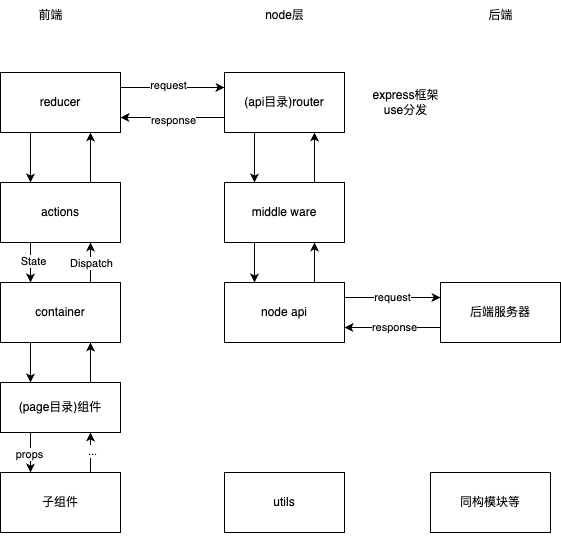

The diagram above was exported from draw.io. Its source (the exported page's mxGraphModel, read from the mxfile embedded in the PNG):
<mxGraphModel dx="1216" dy="779" grid="1" gridSize="10" guides="1" tooltips="1" connect="1" arrows="1" fold="1" page="1" pageScale="1" pageWidth="1200" pageHeight="1920" math="0" shadow="0">
  <root>
    <mxCell id="0" />
    <mxCell id="1" parent="0" />
    <mxCell id="7cgKUY6B3jzYSk-91-fp-28" style="edgeStyle=orthogonalEdgeStyle;rounded=0;orthogonalLoop=1;jettySize=auto;html=1;exitX=0.75;exitY=0;exitDx=0;exitDy=0;entryX=0.75;entryY=1;entryDx=0;entryDy=0;" edge="1" parent="1" source="7cgKUY6B3jzYSk-91-fp-1" target="7cgKUY6B3jzYSk-91-fp-2">
      <mxGeometry relative="1" as="geometry" />
    </mxCell>
    <mxCell id="7cgKUY6B3jzYSk-91-fp-34" value="..." style="edgeLabel;html=1;align=center;verticalAlign=middle;resizable=0;points=[];" vertex="1" connectable="0" parent="7cgKUY6B3jzYSk-91-fp-28">
      <mxGeometry x="0.12" y="-1" relative="1" as="geometry">
        <mxPoint as="offset" />
      </mxGeometry>
    </mxCell>
    <mxCell id="7cgKUY6B3jzYSk-91-fp-1" value="子组件" style="rounded=0;whiteSpace=wrap;html=1;" vertex="1" parent="1">
      <mxGeometry x="130" y="500" width="120" height="60" as="geometry" />
    </mxCell>
    <mxCell id="7cgKUY6B3jzYSk-91-fp-27" style="edgeStyle=orthogonalEdgeStyle;rounded=0;orthogonalLoop=1;jettySize=auto;html=1;exitX=0.25;exitY=1;exitDx=0;exitDy=0;entryX=0.25;entryY=0;entryDx=0;entryDy=0;" edge="1" parent="1" source="7cgKUY6B3jzYSk-91-fp-2" target="7cgKUY6B3jzYSk-91-fp-1">
      <mxGeometry relative="1" as="geometry" />
    </mxCell>
    <mxCell id="7cgKUY6B3jzYSk-91-fp-33" value="props" style="edgeLabel;html=1;align=center;verticalAlign=middle;resizable=0;points=[];" vertex="1" connectable="0" parent="7cgKUY6B3jzYSk-91-fp-27">
      <mxGeometry x="0.04" y="-2" relative="1" as="geometry">
        <mxPoint as="offset" />
      </mxGeometry>
    </mxCell>
    <mxCell id="7cgKUY6B3jzYSk-91-fp-29" style="edgeStyle=orthogonalEdgeStyle;rounded=0;orthogonalLoop=1;jettySize=auto;html=1;exitX=0.75;exitY=0;exitDx=0;exitDy=0;entryX=0.75;entryY=1;entryDx=0;entryDy=0;" edge="1" parent="1" source="7cgKUY6B3jzYSk-91-fp-2" target="7cgKUY6B3jzYSk-91-fp-6">
      <mxGeometry relative="1" as="geometry" />
    </mxCell>
    <mxCell id="7cgKUY6B3jzYSk-91-fp-2" value="(page目录)组件" style="rounded=0;whiteSpace=wrap;html=1;" vertex="1" parent="1">
      <mxGeometry x="130" y="410" width="120" height="50" as="geometry" />
    </mxCell>
    <mxCell id="7cgKUY6B3jzYSk-91-fp-25" style="edgeStyle=orthogonalEdgeStyle;rounded=0;orthogonalLoop=1;jettySize=auto;html=1;exitX=0.75;exitY=0;exitDx=0;exitDy=0;entryX=0.75;entryY=1;entryDx=0;entryDy=0;" edge="1" parent="1" source="7cgKUY6B3jzYSk-91-fp-6" target="7cgKUY6B3jzYSk-91-fp-21">
      <mxGeometry relative="1" as="geometry" />
    </mxCell>
    <mxCell id="7cgKUY6B3jzYSk-91-fp-37" value="Dispatch" style="edgeLabel;html=1;align=center;verticalAlign=middle;resizable=0;points=[];" vertex="1" connectable="0" parent="7cgKUY6B3jzYSk-91-fp-25">
      <mxGeometry relative="1" as="geometry">
        <mxPoint as="offset" />
      </mxGeometry>
    </mxCell>
    <mxCell id="7cgKUY6B3jzYSk-91-fp-26" style="edgeStyle=orthogonalEdgeStyle;rounded=0;orthogonalLoop=1;jettySize=auto;html=1;exitX=0.25;exitY=1;exitDx=0;exitDy=0;entryX=0.25;entryY=0;entryDx=0;entryDy=0;" edge="1" parent="1" source="7cgKUY6B3jzYSk-91-fp-6" target="7cgKUY6B3jzYSk-91-fp-2">
      <mxGeometry relative="1" as="geometry" />
    </mxCell>
    <mxCell id="7cgKUY6B3jzYSk-91-fp-6" value="container" style="rounded=0;whiteSpace=wrap;html=1;" vertex="1" parent="1">
      <mxGeometry x="130" y="310" width="120" height="60" as="geometry" />
    </mxCell>
    <mxCell id="7cgKUY6B3jzYSk-91-fp-9" style="edgeStyle=orthogonalEdgeStyle;rounded=0;orthogonalLoop=1;jettySize=auto;html=1;exitX=0.5;exitY=1;exitDx=0;exitDy=0;" edge="1" parent="1" source="7cgKUY6B3jzYSk-91-fp-1" target="7cgKUY6B3jzYSk-91-fp-1">
      <mxGeometry relative="1" as="geometry" />
    </mxCell>
    <mxCell id="7cgKUY6B3jzYSk-91-fp-10" style="edgeStyle=orthogonalEdgeStyle;rounded=0;orthogonalLoop=1;jettySize=auto;html=1;exitX=0.5;exitY=1;exitDx=0;exitDy=0;" edge="1" parent="1" source="7cgKUY6B3jzYSk-91-fp-1" target="7cgKUY6B3jzYSk-91-fp-1">
      <mxGeometry relative="1" as="geometry" />
    </mxCell>
    <mxCell id="7cgKUY6B3jzYSk-91-fp-24" style="edgeStyle=orthogonalEdgeStyle;rounded=0;orthogonalLoop=1;jettySize=auto;html=1;exitX=0.25;exitY=1;exitDx=0;exitDy=0;entryX=0.25;entryY=0;entryDx=0;entryDy=0;" edge="1" parent="1" source="7cgKUY6B3jzYSk-91-fp-21" target="7cgKUY6B3jzYSk-91-fp-6">
      <mxGeometry relative="1" as="geometry" />
    </mxCell>
    <mxCell id="7cgKUY6B3jzYSk-91-fp-36" value="State" style="edgeLabel;html=1;align=center;verticalAlign=middle;resizable=0;points=[];" vertex="1" connectable="0" parent="7cgKUY6B3jzYSk-91-fp-24">
      <mxGeometry x="-0.1" y="2" relative="1" as="geometry">
        <mxPoint as="offset" />
      </mxGeometry>
    </mxCell>
    <mxCell id="7cgKUY6B3jzYSk-91-fp-42" style="edgeStyle=orthogonalEdgeStyle;rounded=0;orthogonalLoop=1;jettySize=auto;html=1;exitX=0.75;exitY=0;exitDx=0;exitDy=0;entryX=0.75;entryY=1;entryDx=0;entryDy=0;" edge="1" parent="1" source="7cgKUY6B3jzYSk-91-fp-21" target="7cgKUY6B3jzYSk-91-fp-41">
      <mxGeometry relative="1" as="geometry" />
    </mxCell>
    <mxCell id="7cgKUY6B3jzYSk-91-fp-21" value="actions" style="rounded=0;whiteSpace=wrap;html=1;" vertex="1" parent="1">
      <mxGeometry x="130" y="210" width="120" height="60" as="geometry" />
    </mxCell>
    <mxCell id="7cgKUY6B3jzYSk-91-fp-57" style="edgeStyle=orthogonalEdgeStyle;rounded=0;orthogonalLoop=1;jettySize=auto;html=1;exitX=0.75;exitY=0;exitDx=0;exitDy=0;entryX=0.75;entryY=1;entryDx=0;entryDy=0;" edge="1" parent="1" source="7cgKUY6B3jzYSk-91-fp-32" target="7cgKUY6B3jzYSk-91-fp-54">
      <mxGeometry relative="1" as="geometry" />
    </mxCell>
    <mxCell id="7cgKUY6B3jzYSk-91-fp-62" value="request" style="edgeStyle=orthogonalEdgeStyle;rounded=0;orthogonalLoop=1;jettySize=auto;html=1;exitX=1;exitY=0.25;exitDx=0;exitDy=0;entryX=0;entryY=0.25;entryDx=0;entryDy=0;" edge="1" parent="1" source="7cgKUY6B3jzYSk-91-fp-32" target="7cgKUY6B3jzYSk-91-fp-61">
      <mxGeometry relative="1" as="geometry" />
    </mxCell>
    <mxCell id="7cgKUY6B3jzYSk-91-fp-32" value="node api" style="rounded=0;whiteSpace=wrap;html=1;" vertex="1" parent="1">
      <mxGeometry x="354" y="310" width="120" height="60" as="geometry" />
    </mxCell>
    <mxCell id="7cgKUY6B3jzYSk-91-fp-38" value="前端" style="text;html=1;align=center;verticalAlign=middle;resizable=0;points=[];autosize=1;strokeColor=none;fillColor=none;" vertex="1" parent="1">
      <mxGeometry x="155" y="28" width="50" height="30" as="geometry" />
    </mxCell>
    <mxCell id="7cgKUY6B3jzYSk-91-fp-39" value="node层" style="text;html=1;align=center;verticalAlign=middle;resizable=0;points=[];autosize=1;strokeColor=none;fillColor=none;" vertex="1" parent="1">
      <mxGeometry x="384" y="28" width="60" height="30" as="geometry" />
    </mxCell>
    <mxCell id="7cgKUY6B3jzYSk-91-fp-46" style="edgeStyle=orthogonalEdgeStyle;rounded=0;orthogonalLoop=1;jettySize=auto;html=1;exitX=0;exitY=0.75;exitDx=0;exitDy=0;entryX=1;entryY=0.75;entryDx=0;entryDy=0;" edge="1" parent="1" source="7cgKUY6B3jzYSk-91-fp-40" target="7cgKUY6B3jzYSk-91-fp-41">
      <mxGeometry relative="1" as="geometry" />
    </mxCell>
    <mxCell id="7cgKUY6B3jzYSk-91-fp-48" value="response" style="edgeLabel;html=1;align=center;verticalAlign=middle;resizable=0;points=[];" vertex="1" connectable="0" parent="7cgKUY6B3jzYSk-91-fp-46">
      <mxGeometry y="2" relative="1" as="geometry">
        <mxPoint as="offset" />
      </mxGeometry>
    </mxCell>
    <mxCell id="7cgKUY6B3jzYSk-91-fp-55" style="edgeStyle=orthogonalEdgeStyle;rounded=0;orthogonalLoop=1;jettySize=auto;html=1;exitX=0.25;exitY=1;exitDx=0;exitDy=0;entryX=0.25;entryY=0;entryDx=0;entryDy=0;" edge="1" parent="1" source="7cgKUY6B3jzYSk-91-fp-40" target="7cgKUY6B3jzYSk-91-fp-54">
      <mxGeometry relative="1" as="geometry" />
    </mxCell>
    <mxCell id="7cgKUY6B3jzYSk-91-fp-40" value="(api目录)router" style="rounded=0;whiteSpace=wrap;html=1;" vertex="1" parent="1">
      <mxGeometry x="354" y="100" width="120" height="60" as="geometry" />
    </mxCell>
    <mxCell id="7cgKUY6B3jzYSk-91-fp-43" style="edgeStyle=orthogonalEdgeStyle;rounded=0;orthogonalLoop=1;jettySize=auto;html=1;exitX=0.25;exitY=1;exitDx=0;exitDy=0;entryX=0.25;entryY=0;entryDx=0;entryDy=0;" edge="1" parent="1" source="7cgKUY6B3jzYSk-91-fp-41" target="7cgKUY6B3jzYSk-91-fp-21">
      <mxGeometry relative="1" as="geometry" />
    </mxCell>
    <mxCell id="7cgKUY6B3jzYSk-91-fp-45" style="edgeStyle=orthogonalEdgeStyle;rounded=0;orthogonalLoop=1;jettySize=auto;html=1;exitX=1;exitY=0.25;exitDx=0;exitDy=0;entryX=0;entryY=0.25;entryDx=0;entryDy=0;" edge="1" parent="1" source="7cgKUY6B3jzYSk-91-fp-41" target="7cgKUY6B3jzYSk-91-fp-40">
      <mxGeometry relative="1" as="geometry" />
    </mxCell>
    <mxCell id="7cgKUY6B3jzYSk-91-fp-47" value="request" style="edgeLabel;html=1;align=center;verticalAlign=middle;resizable=0;points=[];" vertex="1" connectable="0" parent="7cgKUY6B3jzYSk-91-fp-45">
      <mxGeometry x="-0.0962" y="3" relative="1" as="geometry">
        <mxPoint as="offset" />
      </mxGeometry>
    </mxCell>
    <mxCell id="7cgKUY6B3jzYSk-91-fp-41" value="reducer" style="rounded=0;whiteSpace=wrap;html=1;" vertex="1" parent="1">
      <mxGeometry x="130" y="100" width="120" height="60" as="geometry" />
    </mxCell>
    <mxCell id="7cgKUY6B3jzYSk-91-fp-49" value="express框架&lt;br&gt;use分发" style="text;html=1;align=center;verticalAlign=middle;resizable=0;points=[];autosize=1;strokeColor=none;fillColor=none;" vertex="1" parent="1">
      <mxGeometry x="490" y="110" width="90" height="40" as="geometry" />
    </mxCell>
    <mxCell id="7cgKUY6B3jzYSk-91-fp-56" style="edgeStyle=orthogonalEdgeStyle;rounded=0;orthogonalLoop=1;jettySize=auto;html=1;exitX=0.25;exitY=1;exitDx=0;exitDy=0;entryX=0.25;entryY=0;entryDx=0;entryDy=0;" edge="1" parent="1" source="7cgKUY6B3jzYSk-91-fp-54" target="7cgKUY6B3jzYSk-91-fp-32">
      <mxGeometry relative="1" as="geometry" />
    </mxCell>
    <mxCell id="7cgKUY6B3jzYSk-91-fp-58" style="edgeStyle=orthogonalEdgeStyle;rounded=0;orthogonalLoop=1;jettySize=auto;html=1;exitX=0.75;exitY=0;exitDx=0;exitDy=0;entryX=0.75;entryY=1;entryDx=0;entryDy=0;" edge="1" parent="1" source="7cgKUY6B3jzYSk-91-fp-54" target="7cgKUY6B3jzYSk-91-fp-40">
      <mxGeometry relative="1" as="geometry" />
    </mxCell>
    <mxCell id="7cgKUY6B3jzYSk-91-fp-54" value="middle ware" style="rounded=0;whiteSpace=wrap;html=1;" vertex="1" parent="1">
      <mxGeometry x="354" y="210" width="120" height="60" as="geometry" />
    </mxCell>
    <mxCell id="7cgKUY6B3jzYSk-91-fp-59" value="utils" style="rounded=0;whiteSpace=wrap;html=1;" vertex="1" parent="1">
      <mxGeometry x="354" y="500" width="120" height="60" as="geometry" />
    </mxCell>
    <mxCell id="7cgKUY6B3jzYSk-91-fp-60" value="同构模块等" style="rounded=0;whiteSpace=wrap;html=1;" vertex="1" parent="1">
      <mxGeometry x="560" y="500" width="120" height="60" as="geometry" />
    </mxCell>
    <mxCell id="7cgKUY6B3jzYSk-91-fp-63" style="edgeStyle=orthogonalEdgeStyle;rounded=0;orthogonalLoop=1;jettySize=auto;html=1;exitX=0;exitY=0.75;exitDx=0;exitDy=0;entryX=1;entryY=0.75;entryDx=0;entryDy=0;" edge="1" parent="1" source="7cgKUY6B3jzYSk-91-fp-61" target="7cgKUY6B3jzYSk-91-fp-32">
      <mxGeometry relative="1" as="geometry" />
    </mxCell>
    <mxCell id="7cgKUY6B3jzYSk-91-fp-64" value="response" style="edgeLabel;html=1;align=center;verticalAlign=middle;resizable=0;points=[];" vertex="1" connectable="0" parent="7cgKUY6B3jzYSk-91-fp-63">
      <mxGeometry x="-0.0303" y="-1" relative="1" as="geometry">
        <mxPoint as="offset" />
      </mxGeometry>
    </mxCell>
    <mxCell id="7cgKUY6B3jzYSk-91-fp-61" value="后端服务器" style="rounded=0;whiteSpace=wrap;html=1;" vertex="1" parent="1">
      <mxGeometry x="570" y="310" width="120" height="60" as="geometry" />
    </mxCell>
    <mxCell id="7cgKUY6B3jzYSk-91-fp-65" value="后端" style="text;html=1;align=center;verticalAlign=middle;resizable=0;points=[];autosize=1;strokeColor=none;fillColor=none;" vertex="1" parent="1">
      <mxGeometry x="605" y="28" width="50" height="30" as="geometry" />
    </mxCell>
  </root>
</mxGraphModel>